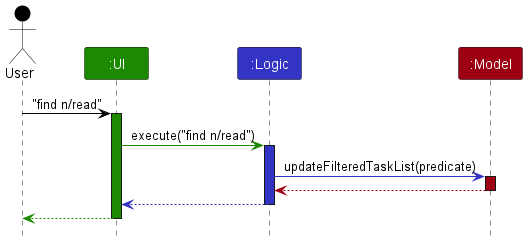

The diagram above was rendered by PlantUML. Its source (embedded in the PNG):
@startuml
!include style.puml

Actor User as user USER_COLOR
Participant ":UI" as ui UI_COLOR
Participant ":Logic" as logic LOGIC_COLOR
Participant ":Model" as model MODEL_COLOR

user -[USER_COLOR]> ui : "find n/read"
activate ui UI_COLOR

ui -[UI_COLOR]> logic : execute("find n/read")
activate logic LOGIC_COLOR

logic -[LOGIC_COLOR]> model : updateFilteredTaskList(predicate)
activate model MODEL_COLOR

model -[MODEL_COLOR]-> logic
deactivate model

logic --[LOGIC_COLOR]> ui
deactivate logic

ui--[UI_COLOR]> user
deactivate ui
@enduml